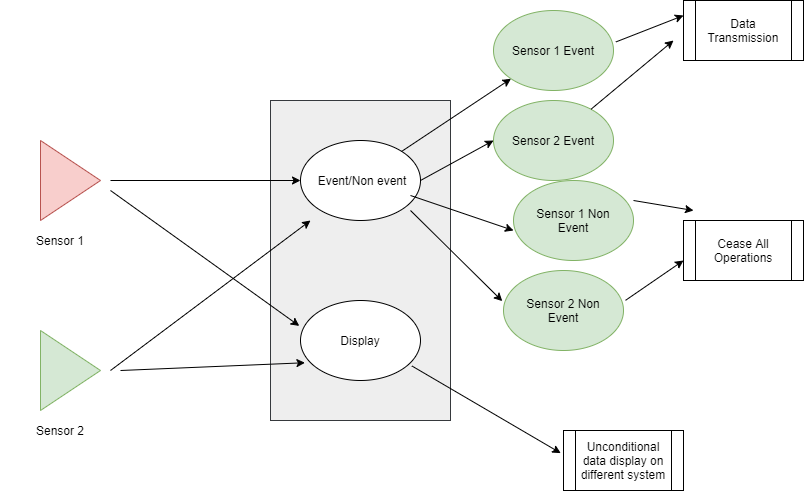

The diagram above was exported from draw.io. Its source (the exported page's mxGraphModel, read from the mxfile embedded in the PNG):
<mxGraphModel dx="1038" dy="580" grid="1" gridSize="10" guides="1" tooltips="1" connect="1" arrows="1" fold="1" page="1" pageScale="1" pageWidth="827" pageHeight="1169" math="0" shadow="0">
  <root>
    <mxCell id="0" />
    <mxCell id="1" parent="0" />
    <mxCell id="GLGTLuwpG8Q9AdWMucC6-1" value="" style="triangle;whiteSpace=wrap;html=1;fillColor=#f8cecc;strokeColor=#b85450;" vertex="1" parent="1">
      <mxGeometry x="97" y="160" width="60" height="80" as="geometry" />
    </mxCell>
    <mxCell id="GLGTLuwpG8Q9AdWMucC6-2" value="" style="triangle;whiteSpace=wrap;html=1;fillColor=#d5e8d4;strokeColor=#82b366;" vertex="1" parent="1">
      <mxGeometry x="97" y="350" width="60" height="80" as="geometry" />
    </mxCell>
    <mxCell id="GLGTLuwpG8Q9AdWMucC6-3" value="" style="rounded=0;whiteSpace=wrap;html=1;fillColor=#eeeeee;strokeColor=#36393d;" vertex="1" parent="1">
      <mxGeometry x="327" y="120" width="180" height="320" as="geometry" />
    </mxCell>
    <mxCell id="GLGTLuwpG8Q9AdWMucC6-4" value="Sensor 1" style="text;html=1;strokeColor=none;fillColor=none;align=center;verticalAlign=middle;whiteSpace=wrap;rounded=0;" vertex="1" parent="1">
      <mxGeometry x="57" y="250" width="120" height="20" as="geometry" />
    </mxCell>
    <mxCell id="GLGTLuwpG8Q9AdWMucC6-5" value="Sensor 2" style="text;html=1;strokeColor=none;fillColor=none;align=center;verticalAlign=middle;whiteSpace=wrap;rounded=0;" vertex="1" parent="1">
      <mxGeometry x="77" y="440" width="80" height="20" as="geometry" />
    </mxCell>
    <mxCell id="GLGTLuwpG8Q9AdWMucC6-6" value="" style="ellipse;whiteSpace=wrap;html=1;" vertex="1" parent="1">
      <mxGeometry x="357" y="160" width="120" height="80" as="geometry" />
    </mxCell>
    <mxCell id="GLGTLuwpG8Q9AdWMucC6-7" value="" style="ellipse;whiteSpace=wrap;html=1;" vertex="1" parent="1">
      <mxGeometry x="357" y="320" width="120" height="80" as="geometry" />
    </mxCell>
    <mxCell id="GLGTLuwpG8Q9AdWMucC6-8" value="Event/Non event" style="text;html=1;strokeColor=none;fillColor=none;align=center;verticalAlign=middle;whiteSpace=wrap;rounded=0;" vertex="1" parent="1">
      <mxGeometry x="371" y="170" width="96" height="60" as="geometry" />
    </mxCell>
    <mxCell id="GLGTLuwpG8Q9AdWMucC6-9" value="Display" style="text;html=1;strokeColor=none;fillColor=none;align=center;verticalAlign=middle;whiteSpace=wrap;rounded=0;" vertex="1" parent="1">
      <mxGeometry x="377" y="330" width="80" height="60" as="geometry" />
    </mxCell>
    <mxCell id="GLGTLuwpG8Q9AdWMucC6-10" value="" style="endArrow=classic;html=1;" edge="1" parent="1">
      <mxGeometry width="50" height="50" relative="1" as="geometry">
        <mxPoint x="167" y="390" as="sourcePoint" />
        <mxPoint x="367" y="240" as="targetPoint" />
      </mxGeometry>
    </mxCell>
    <mxCell id="GLGTLuwpG8Q9AdWMucC6-11" value="" style="endArrow=classic;html=1;entryX=-0.01;entryY=0.318;entryDx=0;entryDy=0;entryPerimeter=0;" edge="1" parent="1" target="GLGTLuwpG8Q9AdWMucC6-7">
      <mxGeometry width="50" height="50" relative="1" as="geometry">
        <mxPoint x="167" y="210" as="sourcePoint" />
        <mxPoint x="417" y="270" as="targetPoint" />
      </mxGeometry>
    </mxCell>
    <mxCell id="GLGTLuwpG8Q9AdWMucC6-12" style="edgeStyle=orthogonalEdgeStyle;rounded=0;orthogonalLoop=1;jettySize=auto;html=1;entryX=0;entryY=0.5;entryDx=0;entryDy=0;" edge="1" parent="1" target="GLGTLuwpG8Q9AdWMucC6-6">
      <mxGeometry relative="1" as="geometry">
        <mxPoint x="167" y="200" as="sourcePoint" />
      </mxGeometry>
    </mxCell>
    <mxCell id="GLGTLuwpG8Q9AdWMucC6-13" value="" style="endArrow=classic;html=1;entryX=0.037;entryY=0.778;entryDx=0;entryDy=0;entryPerimeter=0;" edge="1" parent="1" target="GLGTLuwpG8Q9AdWMucC6-7">
      <mxGeometry width="50" height="50" relative="1" as="geometry">
        <mxPoint x="177" y="390" as="sourcePoint" />
        <mxPoint x="417" y="270" as="targetPoint" />
      </mxGeometry>
    </mxCell>
    <mxCell id="GLGTLuwpG8Q9AdWMucC6-14" value="" style="ellipse;whiteSpace=wrap;html=1;fillColor=#d5e8d4;strokeColor=#82b366;" vertex="1" parent="1">
      <mxGeometry x="550" y="30" width="120" height="80" as="geometry" />
    </mxCell>
    <mxCell id="GLGTLuwpG8Q9AdWMucC6-15" value="Sensor 1 Event" style="text;html=1;strokeColor=none;fillColor=none;align=center;verticalAlign=middle;whiteSpace=wrap;rounded=0;" vertex="1" parent="1">
      <mxGeometry x="560" y="50" width="100" height="40" as="geometry" />
    </mxCell>
    <mxCell id="GLGTLuwpG8Q9AdWMucC6-20" value="" style="ellipse;whiteSpace=wrap;html=1;fillColor=#d5e8d4;strokeColor=#82b366;" vertex="1" parent="1">
      <mxGeometry x="560" y="290" width="120" height="80" as="geometry" />
    </mxCell>
    <mxCell id="GLGTLuwpG8Q9AdWMucC6-21" value="Sensor 2 Non Event" style="text;html=1;strokeColor=none;fillColor=none;align=center;verticalAlign=middle;whiteSpace=wrap;rounded=0;" vertex="1" parent="1">
      <mxGeometry x="570" y="310" width="100" height="40" as="geometry" />
    </mxCell>
    <mxCell id="GLGTLuwpG8Q9AdWMucC6-22" value="" style="ellipse;whiteSpace=wrap;html=1;fillColor=#d5e8d4;strokeColor=#82b366;" vertex="1" parent="1">
      <mxGeometry x="570" y="200" width="120" height="80" as="geometry" />
    </mxCell>
    <mxCell id="GLGTLuwpG8Q9AdWMucC6-23" value="Sensor 1 Non Event" style="text;html=1;strokeColor=none;fillColor=none;align=center;verticalAlign=middle;whiteSpace=wrap;rounded=0;" vertex="1" parent="1">
      <mxGeometry x="580" y="220" width="100" height="40" as="geometry" />
    </mxCell>
    <mxCell id="GLGTLuwpG8Q9AdWMucC6-24" value="" style="ellipse;whiteSpace=wrap;html=1;fillColor=#d5e8d4;strokeColor=#82b366;" vertex="1" parent="1">
      <mxGeometry x="550" y="120" width="120" height="80" as="geometry" />
    </mxCell>
    <mxCell id="GLGTLuwpG8Q9AdWMucC6-25" value="Sensor 2 Event" style="text;html=1;strokeColor=none;fillColor=none;align=center;verticalAlign=middle;whiteSpace=wrap;rounded=0;" vertex="1" parent="1">
      <mxGeometry x="560" y="140" width="100" height="40" as="geometry" />
    </mxCell>
    <mxCell id="GLGTLuwpG8Q9AdWMucC6-27" value="" style="shape=process;whiteSpace=wrap;html=1;backgroundOutline=1;" vertex="1" parent="1">
      <mxGeometry x="740" y="20" width="120" height="60" as="geometry" />
    </mxCell>
    <mxCell id="GLGTLuwpG8Q9AdWMucC6-28" value="Data Transmission" style="text;html=1;strokeColor=none;fillColor=none;align=center;verticalAlign=middle;whiteSpace=wrap;rounded=0;" vertex="1" parent="1">
      <mxGeometry x="750" y="20" width="100" height="60" as="geometry" />
    </mxCell>
    <mxCell id="GLGTLuwpG8Q9AdWMucC6-29" value="" style="shape=process;whiteSpace=wrap;html=1;backgroundOutline=1;" vertex="1" parent="1">
      <mxGeometry x="740" y="240" width="120" height="60" as="geometry" />
    </mxCell>
    <mxCell id="GLGTLuwpG8Q9AdWMucC6-30" value="Cease All Operations" style="text;html=1;strokeColor=none;fillColor=none;align=center;verticalAlign=middle;whiteSpace=wrap;rounded=0;" vertex="1" parent="1">
      <mxGeometry x="750" y="240" width="100" height="60" as="geometry" />
    </mxCell>
    <mxCell id="GLGTLuwpG8Q9AdWMucC6-33" value="" style="endArrow=classic;html=1;exitX=0.906;exitY=0.017;exitDx=0;exitDy=0;exitPerimeter=0;" edge="1" parent="1" source="GLGTLuwpG8Q9AdWMucC6-8" target="GLGTLuwpG8Q9AdWMucC6-14">
      <mxGeometry width="50" height="50" relative="1" as="geometry">
        <mxPoint x="390" y="310" as="sourcePoint" />
        <mxPoint x="440" y="260" as="targetPoint" />
      </mxGeometry>
    </mxCell>
    <mxCell id="GLGTLuwpG8Q9AdWMucC6-34" value="" style="endArrow=classic;html=1;entryX=0;entryY=0.5;entryDx=0;entryDy=0;exitX=1;exitY=0.5;exitDx=0;exitDy=0;" edge="1" parent="1" source="GLGTLuwpG8Q9AdWMucC6-6" target="GLGTLuwpG8Q9AdWMucC6-24">
      <mxGeometry width="50" height="50" relative="1" as="geometry">
        <mxPoint x="390" y="310" as="sourcePoint" />
        <mxPoint x="440" y="260" as="targetPoint" />
      </mxGeometry>
    </mxCell>
    <mxCell id="GLGTLuwpG8Q9AdWMucC6-35" value="" style="endArrow=classic;html=1;exitX=1;exitY=0.75;exitDx=0;exitDy=0;" edge="1" parent="1" source="GLGTLuwpG8Q9AdWMucC6-8">
      <mxGeometry width="50" height="50" relative="1" as="geometry">
        <mxPoint x="390" y="310" as="sourcePoint" />
        <mxPoint x="570" y="250" as="targetPoint" />
      </mxGeometry>
    </mxCell>
    <mxCell id="GLGTLuwpG8Q9AdWMucC6-36" value="" style="endArrow=classic;html=1;entryX=-0.01;entryY=0.383;entryDx=0;entryDy=0;entryPerimeter=0;exitX=1;exitY=1;exitDx=0;exitDy=0;" edge="1" parent="1" source="GLGTLuwpG8Q9AdWMucC6-8" target="GLGTLuwpG8Q9AdWMucC6-20">
      <mxGeometry width="50" height="50" relative="1" as="geometry">
        <mxPoint x="390" y="310" as="sourcePoint" />
        <mxPoint x="440" y="260" as="targetPoint" />
      </mxGeometry>
    </mxCell>
    <mxCell id="GLGTLuwpG8Q9AdWMucC6-37" value="" style="endArrow=classic;html=1;entryX=0;entryY=0.25;entryDx=0;entryDy=0;exitX=1.02;exitY=0.393;exitDx=0;exitDy=0;exitPerimeter=0;" edge="1" parent="1" source="GLGTLuwpG8Q9AdWMucC6-14" target="GLGTLuwpG8Q9AdWMucC6-27">
      <mxGeometry width="50" height="50" relative="1" as="geometry">
        <mxPoint x="390" y="310" as="sourcePoint" />
        <mxPoint x="440" y="260" as="targetPoint" />
      </mxGeometry>
    </mxCell>
    <mxCell id="GLGTLuwpG8Q9AdWMucC6-38" value="" style="endArrow=classic;html=1;" edge="1" parent="1" source="GLGTLuwpG8Q9AdWMucC6-24">
      <mxGeometry width="50" height="50" relative="1" as="geometry">
        <mxPoint x="682.4000000000001" y="71.44000000000005" as="sourcePoint" />
        <mxPoint x="730" y="60" as="targetPoint" />
      </mxGeometry>
    </mxCell>
    <mxCell id="GLGTLuwpG8Q9AdWMucC6-39" value="" style="endArrow=classic;html=1;exitX=1.017;exitY=0.373;exitDx=0;exitDy=0;exitPerimeter=0;" edge="1" parent="1" source="GLGTLuwpG8Q9AdWMucC6-20">
      <mxGeometry width="50" height="50" relative="1" as="geometry">
        <mxPoint x="657.4817028532655" y="138.76524762227882" as="sourcePoint" />
        <mxPoint x="740" y="280" as="targetPoint" />
      </mxGeometry>
    </mxCell>
    <mxCell id="GLGTLuwpG8Q9AdWMucC6-40" value="" style="endArrow=classic;html=1;" edge="1" parent="1">
      <mxGeometry width="50" height="50" relative="1" as="geometry">
        <mxPoint x="690" y="220" as="sourcePoint" />
        <mxPoint x="750" y="230" as="targetPoint" />
      </mxGeometry>
    </mxCell>
    <mxCell id="GLGTLuwpG8Q9AdWMucC6-41" value="" style="shape=process;whiteSpace=wrap;html=1;backgroundOutline=1;" vertex="1" parent="1">
      <mxGeometry x="620" y="450" width="120" height="60" as="geometry" />
    </mxCell>
    <mxCell id="GLGTLuwpG8Q9AdWMucC6-42" value="Unconditional data display on different system" style="text;html=1;strokeColor=none;fillColor=none;align=center;verticalAlign=middle;whiteSpace=wrap;rounded=0;" vertex="1" parent="1">
      <mxGeometry x="630" y="450" width="100" height="60" as="geometry" />
    </mxCell>
    <mxCell id="GLGTLuwpG8Q9AdWMucC6-43" value="" style="endArrow=classic;html=1;entryX=-0.023;entryY=0.377;entryDx=0;entryDy=0;entryPerimeter=0;exitX=0.928;exitY=0.818;exitDx=0;exitDy=0;exitPerimeter=0;" edge="1" parent="1" source="GLGTLuwpG8Q9AdWMucC6-7" target="GLGTLuwpG8Q9AdWMucC6-41">
      <mxGeometry width="50" height="50" relative="1" as="geometry">
        <mxPoint x="390" y="290" as="sourcePoint" />
        <mxPoint x="440" y="240" as="targetPoint" />
      </mxGeometry>
    </mxCell>
  </root>
</mxGraphModel>